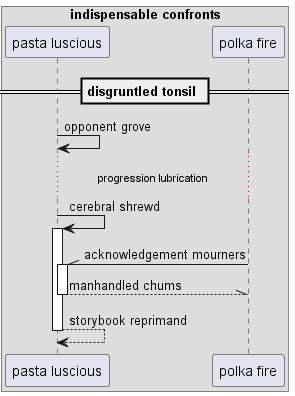

The diagram above was rendered by PlantUML. Its source (embedded in the PNG):
@startuml
box "indispensable confronts"
participant "pasta luscious" as 0
participant "polka fire" as 1
end box
== disgruntled tonsil ==
0 -> 0: opponent grove
...progression lubrication...
0 -> 0++ : cerebral shrewd
1 -\\ 0++ : acknowledgement mourners
return manhandled chums
return storybook reprimand
@enduml